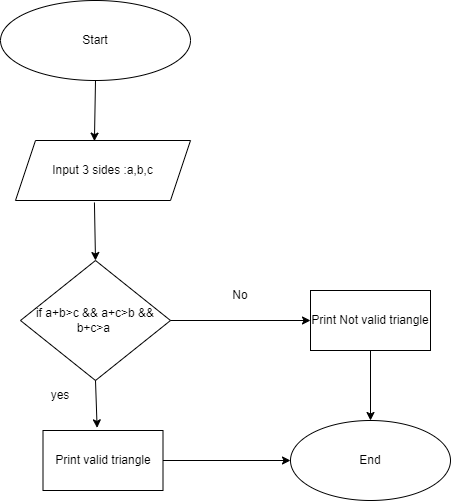

The diagram above was exported from draw.io. Its source (the exported page's mxGraphModel, read from the mxfile embedded in the PNG):
<mxGraphModel dx="794" dy="412" grid="1" gridSize="10" guides="1" tooltips="1" connect="1" arrows="1" fold="1" page="1" pageScale="1" pageWidth="850" pageHeight="1100" math="0" shadow="0">
  <root>
    <mxCell id="0" />
    <mxCell id="1" parent="0" />
    <mxCell id="XAzjqRuDNwCJFsnrkKFg-1" value="Start" style="ellipse;whiteSpace=wrap;html=1;" vertex="1" parent="1">
      <mxGeometry x="320" y="30" width="190" height="80" as="geometry" />
    </mxCell>
    <mxCell id="XAzjqRuDNwCJFsnrkKFg-2" value="Input 3 sides :a,b,c" style="shape=parallelogram;perimeter=parallelogramPerimeter;whiteSpace=wrap;html=1;fixedSize=1;" vertex="1" parent="1">
      <mxGeometry x="335" y="170" width="175" height="60" as="geometry" />
    </mxCell>
    <mxCell id="XAzjqRuDNwCJFsnrkKFg-3" value="if a+b&amp;gt;c &amp;amp;&amp;amp; a+c&amp;gt;b &amp;amp;&amp;amp; b+c&amp;gt;a&amp;nbsp;" style="rhombus;whiteSpace=wrap;html=1;" vertex="1" parent="1">
      <mxGeometry x="340" y="290" width="150" height="120" as="geometry" />
    </mxCell>
    <mxCell id="XAzjqRuDNwCJFsnrkKFg-4" value="Print valid triangle" style="rounded=0;whiteSpace=wrap;html=1;" vertex="1" parent="1">
      <mxGeometry x="362.5" y="460" width="120" height="60" as="geometry" />
    </mxCell>
    <mxCell id="XAzjqRuDNwCJFsnrkKFg-5" value="Print Not valid triangle" style="rounded=0;whiteSpace=wrap;html=1;" vertex="1" parent="1">
      <mxGeometry x="630" y="320" width="120" height="60" as="geometry" />
    </mxCell>
    <mxCell id="XAzjqRuDNwCJFsnrkKFg-6" value="End" style="ellipse;whiteSpace=wrap;html=1;" vertex="1" parent="1">
      <mxGeometry x="610" y="450" width="160" height="80" as="geometry" />
    </mxCell>
    <mxCell id="XAzjqRuDNwCJFsnrkKFg-7" value="" style="endArrow=classic;html=1;rounded=0;exitX=0.5;exitY=1;exitDx=0;exitDy=0;entryX=0.451;entryY=0.011;entryDx=0;entryDy=0;entryPerimeter=0;" edge="1" parent="1" source="XAzjqRuDNwCJFsnrkKFg-1" target="XAzjqRuDNwCJFsnrkKFg-2">
      <mxGeometry width="50" height="50" relative="1" as="geometry">
        <mxPoint x="380" y="340" as="sourcePoint" />
        <mxPoint x="430" y="290" as="targetPoint" />
      </mxGeometry>
    </mxCell>
    <mxCell id="XAzjqRuDNwCJFsnrkKFg-8" value="" style="endArrow=classic;html=1;rounded=0;exitX=0.451;exitY=1.033;exitDx=0;exitDy=0;entryX=0.5;entryY=0;entryDx=0;entryDy=0;exitPerimeter=0;" edge="1" parent="1" source="XAzjqRuDNwCJFsnrkKFg-2" target="XAzjqRuDNwCJFsnrkKFg-3">
      <mxGeometry width="50" height="50" relative="1" as="geometry">
        <mxPoint x="380" y="340" as="sourcePoint" />
        <mxPoint x="430" y="290" as="targetPoint" />
      </mxGeometry>
    </mxCell>
    <mxCell id="XAzjqRuDNwCJFsnrkKFg-9" value="" style="endArrow=classic;html=1;rounded=0;exitX=0.5;exitY=1;exitDx=0;exitDy=0;entryX=0.451;entryY=-0.044;entryDx=0;entryDy=0;entryPerimeter=0;" edge="1" parent="1" source="XAzjqRuDNwCJFsnrkKFg-3" target="XAzjqRuDNwCJFsnrkKFg-4">
      <mxGeometry width="50" height="50" relative="1" as="geometry">
        <mxPoint x="380" y="340" as="sourcePoint" />
        <mxPoint x="430" y="290" as="targetPoint" />
      </mxGeometry>
    </mxCell>
    <mxCell id="XAzjqRuDNwCJFsnrkKFg-10" value="" style="endArrow=classic;html=1;rounded=0;exitX=1;exitY=0.5;exitDx=0;exitDy=0;entryX=0;entryY=0.5;entryDx=0;entryDy=0;entryPerimeter=0;" edge="1" parent="1" source="XAzjqRuDNwCJFsnrkKFg-3" target="XAzjqRuDNwCJFsnrkKFg-5">
      <mxGeometry width="50" height="50" relative="1" as="geometry">
        <mxPoint x="380" y="440" as="sourcePoint" />
        <mxPoint x="430" y="390" as="targetPoint" />
      </mxGeometry>
    </mxCell>
    <mxCell id="XAzjqRuDNwCJFsnrkKFg-13" value="" style="endArrow=classic;html=1;rounded=0;exitX=0.5;exitY=1;exitDx=0;exitDy=0;entryX=0.5;entryY=0;entryDx=0;entryDy=0;" edge="1" parent="1" source="XAzjqRuDNwCJFsnrkKFg-5" target="XAzjqRuDNwCJFsnrkKFg-6">
      <mxGeometry width="50" height="50" relative="1" as="geometry">
        <mxPoint x="380" y="440" as="sourcePoint" />
        <mxPoint x="430" y="390" as="targetPoint" />
      </mxGeometry>
    </mxCell>
    <mxCell id="XAzjqRuDNwCJFsnrkKFg-14" value="" style="endArrow=classic;html=1;rounded=0;exitX=1;exitY=0.5;exitDx=0;exitDy=0;" edge="1" parent="1" source="XAzjqRuDNwCJFsnrkKFg-4" target="XAzjqRuDNwCJFsnrkKFg-6">
      <mxGeometry width="50" height="50" relative="1" as="geometry">
        <mxPoint x="380" y="440" as="sourcePoint" />
        <mxPoint x="430" y="390" as="targetPoint" />
      </mxGeometry>
    </mxCell>
    <mxCell id="XAzjqRuDNwCJFsnrkKFg-15" value="yes" style="text;html=1;strokeColor=none;fillColor=none;align=center;verticalAlign=middle;whiteSpace=wrap;rounded=0;" vertex="1" parent="1">
      <mxGeometry x="350" y="410" width="60" height="30" as="geometry" />
    </mxCell>
    <mxCell id="XAzjqRuDNwCJFsnrkKFg-16" value="No" style="text;html=1;strokeColor=none;fillColor=none;align=center;verticalAlign=middle;whiteSpace=wrap;rounded=0;" vertex="1" parent="1">
      <mxGeometry x="530" y="310" width="60" height="30" as="geometry" />
    </mxCell>
  </root>
</mxGraphModel>